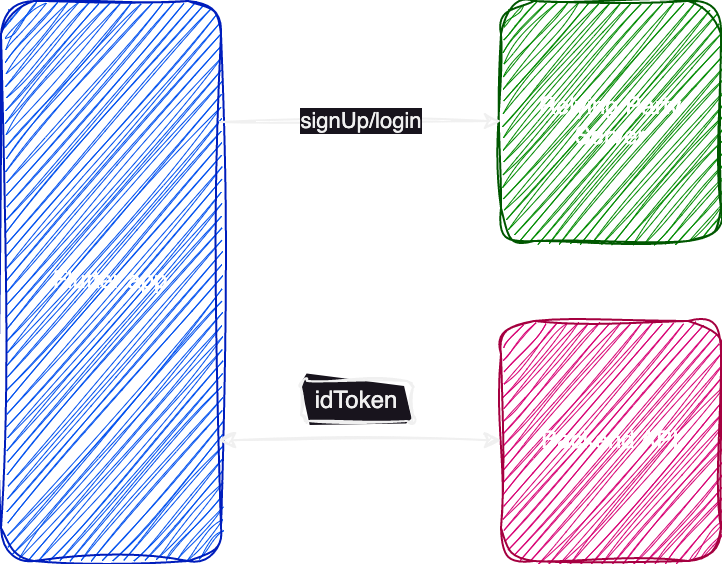

The diagram above was exported from draw.io. Its source (the exported page's mxGraphModel, read from the mxfile embedded in the PNG):
<mxGraphModel dx="1231" dy="506" grid="1" gridSize="10" guides="1" tooltips="1" connect="1" arrows="1" fold="1" page="1" pageScale="1" pageWidth="827" pageHeight="1169" math="0" shadow="0">
  <root>
    <mxCell id="0" />
    <mxCell id="1" parent="0" />
    <mxCell id="2" value="Flutter app" style="rounded=1;whiteSpace=wrap;html=1;fillColor=#0050ef;fontColor=#ffffff;strokeColor=#001DBC;sketch=1;curveFitting=1;jiggle=2;" vertex="1" parent="1">
      <mxGeometry x="160" y="70" width="110" height="280" as="geometry" />
    </mxCell>
    <mxCell id="3" value="Backend API" style="rounded=1;whiteSpace=wrap;html=1;fillColor=#d80073;fontColor=#ffffff;strokeColor=#A50040;sketch=1;curveFitting=1;jiggle=2;" vertex="1" parent="1">
      <mxGeometry x="410" y="230" width="110" height="120" as="geometry" />
    </mxCell>
    <mxCell id="4" value="Relying Party Server" style="rounded=1;whiteSpace=wrap;html=1;fillColor=#008a00;fontColor=#ffffff;strokeColor=#005700;sketch=1;curveFitting=1;jiggle=2;" vertex="1" parent="1">
      <mxGeometry x="410" y="70" width="110" height="120" as="geometry" />
    </mxCell>
    <mxCell id="5" value="signUp/login" style="endArrow=classic;html=1;rounded=1;exitX=0.995;exitY=0.216;exitDx=0;exitDy=0;entryX=0;entryY=0.5;entryDx=0;entryDy=0;exitPerimeter=0;sketch=1;curveFitting=1;jiggle=2;" edge="1" source="2" target="4" parent="1">
      <mxGeometry width="50" height="50" relative="1" as="geometry">
        <mxPoint x="390" y="380" as="sourcePoint" />
        <mxPoint x="440" y="330" as="targetPoint" />
      </mxGeometry>
    </mxCell>
    <mxCell id="6" value="" style="endArrow=classic;html=1;rounded=1;exitX=0.995;exitY=0.216;exitDx=0;exitDy=0;entryX=0;entryY=0.5;entryDx=0;entryDy=0;exitPerimeter=0;sketch=1;curveFitting=1;jiggle=2;startArrow=classic;startFill=1;" edge="1" parent="1">
      <mxGeometry width="50" height="50" relative="1" as="geometry">
        <mxPoint x="269" y="289.57" as="sourcePoint" />
        <mxPoint x="410" y="289.57" as="targetPoint" />
      </mxGeometry>
    </mxCell>
    <mxCell id="7" value="idToken" style="rounded=1;whiteSpace=wrap;html=1;sketch=1;curveFitting=1;jiggle=2;" vertex="1" parent="1">
      <mxGeometry x="310" y="260" width="56" height="20" as="geometry" />
    </mxCell>
  </root>
</mxGraphModel>